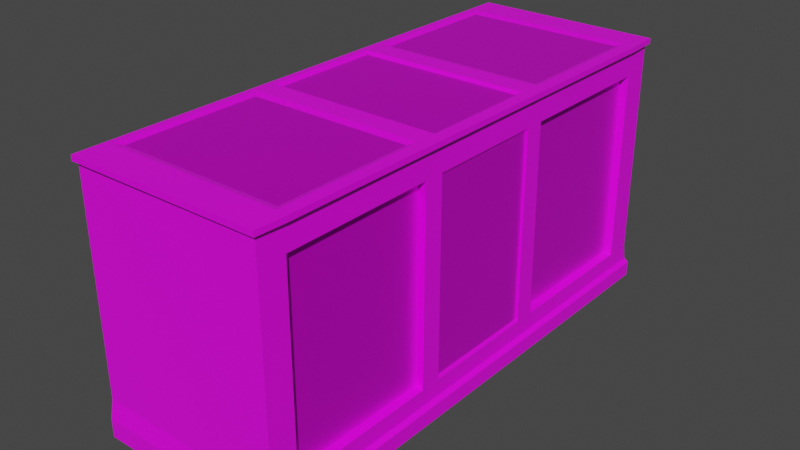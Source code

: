 # Source: DisplayCaseBase.blend  (saved by Blender 2.80.75; exported with 4.5.12 LTS)
import bpy
from mathutils import Matrix  # noqa: F401  (used for matrix-valued properties, if any)

bpy.ops.wm.read_factory_settings(use_empty=True)
scene = bpy.context.scene
scene.name = 'Scene'

# ---- collections
col_collection = bpy.data.collections.new('Collection'); scene.collection.children.link(col_collection)

# ---- images (referenced by path relative to the original .blend; pixels are not part of the script)
import os
ASSET_DIR = os.environ.get("B2B_ASSET_DIR", "")  # directory of the original .blend (textures are referenced by path, not embedded)
HERE = os.path.dirname(os.path.abspath(__file__))  # packed textures are extracted next to this script under _unpacked/

def load_image(name, relpath, width, height, colorspace="sRGB"):
    """Load a texture the original file referenced (path relative to the .blend, or extracted next to this script)."""
    p = next((c for c in (os.path.join(HERE, relpath), os.path.join(ASSET_DIR, relpath)) if relpath and os.path.exists(c)), "")
    if p:
        img = bpy.data.images.load(p, check_existing=True)
        img.name = name
    else:  # same state as the original file: an image datablock whose file is absent (Cycles renders it pink)
        img = bpy.data.images.new(name, width, height)
        img.source = "FILE"
        img.filepath = "//" + (relpath or name)
    img.colorspace_settings.name = colorspace
    return img
img_polishedwood_png = load_image('PolishedWood.png', 'PolishedWood.png', 1024, 1024, 'sRGB')

# ---- materials (node trees are filled in below, after node groups)
mat_material = bpy.data.materials.new('Material')
mat_material.alpha_threshold = 0.0
mat_material.use_transparent_shadow = False
mat_material.line_color = (0.0, 0.0, 0.0, 1.0)
mat_material_001 = bpy.data.materials.new('Material.001')
mat_material_001.use_transparent_shadow = False

# ---- material node trees
mat_material.use_nodes = True; mat_material.node_tree.nodes.clear()
_N = mat_material.node_tree.nodes; _L = mat_material.node_tree.links
n0 = _N.new('ShaderNodeOutputMaterial'); n0.name = 'Material Output'; n0.location = (300, 300)
n1 = _N.new('ShaderNodeBsdfPrincipled'); n1.name = 'Principled BSDF'; n1.location = (10, 300)
n1.distribution = 'GGX'
n1.subsurface_method = 'BURLEY'
n1.inputs[2].default_value = 0.4
n1.inputs[3].default_value = 1.45
n1.inputs[27].default_value = (0.0, 0.0, 0.0, 1.0)
n1.inputs[28].default_value = 1.0
n2 = _N.new('ShaderNodeTexImage'); n2.name = 'Image Texture'; n2.location = (-280, 280)
_L.new(n1.outputs[0], n0.inputs[0])
_L.new(n2.outputs[0], n1.inputs[0])
n0.is_active_output = True
mat_material_001.use_nodes = True; mat_material_001.node_tree.nodes.clear()
_N = mat_material_001.node_tree.nodes; _L = mat_material_001.node_tree.links
n0 = _N.new('ShaderNodeOutputMaterial'); n0.name = 'Material Output'; n0.location = (300, 300)
n1 = _N.new('ShaderNodeBsdfPrincipled'); n1.name = 'Principled BSDF'; n1.location = (10, 300)
n1.distribution = 'GGX'
n1.subsurface_method = 'BURLEY'
n1.inputs[1].default_value = 0.5829
n1.inputs[3].default_value = 0.0
n1.inputs[13].default_value = 0.0
n1.inputs[19].default_value = 0.03571
n1.inputs[20].default_value = 0.1443
n1.inputs[24].default_value = 0.02171
n1.inputs[27].default_value = (0.0, 0.0, 0.0, 1.0)
n1.inputs[28].default_value = 1.0
n2 = _N.new('ShaderNodeTexImage'); n2.name = 'Image Texture'; n2.location = (-280, 280)
n2.image = img_polishedwood_png
_L.new(n1.outputs[0], n0.inputs[0])
_L.new(n2.outputs[0], n1.inputs[0])
n0.is_active_output = True

# ---- world
world_world = bpy.data.worlds.new('World'); scene.world = world_world
world_world.use_nodes = True; world_world.node_tree.nodes.clear()
_N = world_world.node_tree.nodes; _L = world_world.node_tree.links
n0 = _N.new('ShaderNodeOutputWorld'); n0.name = 'World Output'; n0.location = (300, 300)
n1 = _N.new('ShaderNodeBackground'); n1.name = 'Background'; n1.location = (10, 300)
n1.inputs[0].default_value = (0.05088, 0.05088, 0.05088, 1.0)
_L.new(n1.outputs[0], n0.inputs[0])
n0.is_active_output = True
world_world.color = (0.05088, 0.05088, 0.05088)
world_world.use_sun_shadow = False
world_world.sun_shadow_jitter_overblur = 0.0

# ---- meshes
me_cube = bpy.data.meshes.new('Cube')
me_cube.from_pydata([(1.0, -1.014, -1.0), (0.1203, -0.01433, 1.0), (0.1203, -0.01433, -1.0), (0.1203, -1.0, 1.0), (0.1203, -1.014, -1.0), (1.0, -0.01433, -0.7284), (0.1203, -1.0, -0.7144), (1.0, -1.0, -0.7284), (0.1203, -0.895, 1.0), (1.0, -0.895, -0.7284), (0.1203, -0.3143, 1.0), (1.0, -0.3143, -0.7284), (1.0, -0.01433, 0.7631), (1.0, -1.0, 0.7631), (1.0, -0.895, 0.7631), (0.9993, -0.3081, 0.7631), (0.9649, -0.308, -0.7098), (0.9649, -0.8886, -0.7098), (0.9649, -0.8886, 0.7414), (0.9649, -0.308, 0.7414), (1.0, -0.01433, -0.8572), (1.0, -1.014, -0.8572), (0.1203, -1.014, -0.8572), (1.02, -0.01433, -0.8828), (1.02, -0.01433, -1.0), (1.02, -1.014, -0.8828), (1.02, -1.014, -1.0), (1.02, -0.3143, -1.0), (1.02, -0.895, -1.0), (1.02, -0.895, -0.8828), (1.02, -0.3143, -0.8828), (1.0, -0.895, -0.8572), (1.0, -0.3143, -0.8572), (0.1203, -0.2315, 1.0), (1.0, -0.2315, -0.7284), (1.0, -0.2315, 0.7631), (1.0, -0.2315, -0.8572), (1.02, -0.2315, -1.0), (1.02, -0.2315, -0.8828), (0.9902, -0.01433, 0.7426), (0.9902, -0.01433, -0.7047), (0.9902, -0.2315, -0.7047), (0.9902, -0.2315, 0.7426), (0.1203, -1.0, 0.9596), (1.0, -1.0, 0.9596), (0.9998, -0.3135, 0.9606), (1.002, -0.2306, 0.9606), (1.0, -0.01433, 0.9596), (1.0, -0.895, 0.9596), (1.002, -0.3081, 0.9596), (1.0, -0.2315, 0.9596), (0.1203, -1.021, 0.9596), (0.1203, -1.021, 1.0), (1.015, -1.015, 1.0), (1.021, -0.895, 1.0), (1.021, -0.3143, 1.0), (1.021, -0.2315, 1.0), (1.021, -0.01433, 1.0), (1.021, -0.01433, 0.9596), (1.015, -1.015, 0.9596), (1.021, -0.895, 0.9596), (1.021, -0.3143, 0.9596), (1.021, -0.2315, 0.9596), (0.152, -0.01433, 1.0), (0.1786, -0.8684, 0.9857), (0.1786, -0.3409, 0.9857), (0.1525, -0.2324, 1.0), (0.9656, -0.01433, 1.0), (0.939, -0.8684, 0.9857), (0.939, -0.3409, 0.9857), (0.9656, -0.2315, 1.0), (0.152, -0.3143, 1.0), (0.152, -0.895, 1.0), (0.9665, -0.895, 1.0), (0.9656, -0.3143, 1.0), (0.1721, -0.01433, 0.9809), (0.1721, -0.2177, 0.9809), (0.9427, -0.01433, 0.9809), (0.9427, -0.2177, 0.9809)], [], [(64, 72, 73, 68), (48, 45, 49), (7, 21, 31, 9), (71, 10, 8, 72), (66, 33, 10, 71), (14, 9, 17, 18), (9, 14, 13, 7), (16, 19, 18, 17), (9, 11, 16, 17), (15, 14, 18, 19), (11, 15, 19, 16), (36, 32, 30, 38), (21, 22, 4, 0), (21, 0, 26, 25), (37, 38, 30, 27), (27, 30, 29, 28), (28, 29, 25, 26), (31, 21, 25, 29), (32, 31, 29, 30), (9, 31, 32, 11), (23, 20, 36, 38), (20, 5, 34, 36), (35, 34, 41, 42), (15, 49, 48, 14), (14, 48, 44, 13), (3, 43, 51, 52), (48, 49, 61, 60), (67, 70, 56, 57), (45, 46, 50, 49), (60, 54, 53, 59), (61, 55, 54, 60), (62, 56, 55, 61), (58, 57, 56, 62), (44, 48, 60, 59), (47, 58, 62, 50), (49, 50, 62, 61), (64, 65, 71, 72), (69, 68, 73, 74), (33, 66, 63, 1), (47, 50, 35, 12), (41, 34, 5, 40), (40, 39, 42, 41), (42, 39, 12, 35), (24, 23, 38, 37), (77, 75, 76, 78), (51, 59, 53, 52), (71, 65, 69, 74), (70, 78, 76, 66), (71, 74, 70, 66), (70, 67, 77, 78), (74, 73, 54, 55), (74, 55, 56, 70), (22, 21, 7, 6), (64, 68, 69, 65), (50, 49, 15, 35), (32, 36, 34, 11), (11, 34, 35, 15), (66, 76, 75, 63), (26, 0, 4, 2, 24, 37, 27, 28), (59, 51, 43, 44), (13, 44, 43, 6, 7), (43, 3, 8, 10, 33, 1, 2, 4, 22, 6), (3, 52, 53, 54, 73, 72, 8)])
me_cube.polygons.foreach_set('material_index', [0, 0, 0, 0, 0, 0, 0, 1, 0, 0, 0, 0, 0, 0, 0, 0, 0, 0, 0, 0, 0, 0, 0, 0, 0, 0, 0, 0, 0, 0, 0, 0, 0, 0, 0, 0, 0, 0, 0, 0, 0, 1, 0, 0, 1, 0, 0, 0, 0, 0, 0, 0, 0, 1, 0, 0, 0, 0, 0, 0, 0, 0, 0])
_k = set([(44, 59)])
me_cube.attributes.new('sharp_edge', 'BOOLEAN', 'EDGE').data.foreach_set('value', [ (min(e.vertices), max(e.vertices)) in _k for e in me_cube.edges])
_uv = me_cube.uv_layers.new(name='UVMap')
_uv.uv.foreach_set('vector', [0.6047, 0.3561, 0.6144, 0.3464, 0.6143, 0.6055, 0.6048, 0.5959, 0.6613, 0.6147, 0.6596, 0.5565, 0.6607, 0.5536, 0.9659, 0.08984, 0.9613, 0.04838, 0.9997, 0.04838, 0.9997, 0.08984, 0.4281, 0.3444, 0.4284, 0.3344, 0.6145, 0.3362, 0.6144, 0.3464, 0.4008, 0.344, 0.4014, 0.333, 0.4284, 0.3344, 0.4281, 0.3444, 0.6919, 0.5768, 0.6919, 0.09663, 0.7034, 0.1026, 0.7034, 0.5699, 0.9997, 0.08984, 0.9997, 0.57, 0.9659, 0.57, 0.9659, 0.08984, 0.8903, 0.1026, 0.8903, 0.5699, 0.7034, 0.5699, 0.7034, 0.1026, 0.7014, 0.08984, 0.8883, 0.08984, 0.8903, 0.1026, 0.7034, 0.1026, 0.8903, 0.5829, 0.7013, 0.5831, 0.7034, 0.5699, 0.8903, 0.5699, 0.6259, 0.4087, 0.6276, 0.8657, 0.6171, 0.8591, 0.615, 0.4144, 0.6513, 0.3692, 0.6259, 0.3692, 0.6259, 0.3593, 0.6513, 0.3593, 0.04981, 0.0191, 0.04622, 0.3023, 0.0002505, 0.3017, 0.00384, 0.01852, 0.04981, 0.0191, 0.00384, 0.01852, 0.003921, 0.01218, 0.04164, 0.01266, 0.6513, 0.3234, 0.6513, 0.3593, 0.6259, 0.3593, 0.6259, 0.3234, 0.8883, 0.0002562, 0.8883, 0.03798, 0.7014, 0.03798, 0.7014, 0.0002505, 0.9997, 0.0002505, 0.9997, 0.03798, 0.9613, 0.03798, 0.9613, 0.0002505, 0.9997, 0.04838, 0.9613, 0.04838, 0.9613, 0.03798, 0.9997, 0.03798, 0.8883, 0.04839, 0.7014, 0.04838, 0.7014, 0.03798, 0.8883, 0.03798, 0.7014, 0.08984, 0.7014, 0.04838, 0.8883, 0.04839, 0.8883, 0.08984, 0.8908, 0.6166, 0.8908, 0.6062, 0.9608, 0.6062, 0.9608, 0.6166, 0.8908, 0.6062, 0.8908, 0.5647, 0.9608, 0.5647, 0.9608, 0.6062, 0.6511, 0.8657, 0.6513, 0.4087, 0.6591, 0.416, 0.6591, 0.8494, 0.8903, 0.5829, 0.8903, 0.6462, 0.7014, 0.6464, 0.7013, 0.5831, 0.9997, 0.57, 0.9997, 0.6333, 0.9659, 0.6333, 0.9659, 0.57, 0.6576, 0.3099, 0.6576, 0.3229, 0.6509, 0.3229, 0.6509, 0.3099, 0.6793, 0.3234, 0.6793, 0.5124, 0.6731, 0.5104, 0.6726, 0.3234, 0.3308, 0.6187, 0.4018, 0.6087, 0.4032, 0.6266, 0.3331, 0.6357, 0.6596, 0.5565, 0.6601, 0.5129, 0.6613, 0.5133, 0.6607, 0.5536, 0.6908, 0.006869, 0.6914, 0.01986, 0.6529, 0.02181, 0.6522, 0.008818, 0.6731, 0.5104, 0.6601, 0.5104, 0.6596, 0.3235, 0.6726, 0.3234, 0.4039, 0.6391, 0.4032, 0.6266, 0.4289, 0.6253, 0.4295, 0.6378, 0.8908, 0.01325, 0.8908, 0.0002505, 0.9608, 0.0002505, 0.9608, 0.01325, 0.6564, 0.003663, 0.6901, 0.0002505, 0.6908, 0.006869, 0.6522, 0.008818, 0.8908, 0.0199, 0.8908, 0.01325, 0.9608, 0.01325, 0.9608, 0.0199, 0.4278, 0.6438, 0.4042, 0.6454, 0.4039, 0.6391, 0.4295, 0.6378, 0.6047, 0.3561, 0.4376, 0.3541, 0.4281, 0.3444, 0.6144, 0.3464, 0.4381, 0.5981, 0.6048, 0.5959, 0.6143, 0.6055, 0.4282, 0.6081, 0.4014, 0.333, 0.4008, 0.344, 0.324, 0.3345, 0.3254, 0.3234, 0.8908, 0.0199, 0.9608, 0.0199, 0.9608, 0.08318, 0.8908, 0.08318, 0.9608, 0.5565, 0.9608, 0.5647, 0.8908, 0.5647, 0.8908, 0.5565, 0.8908, 0.5565, 0.8908, 0.0905, 0.9608, 0.0905, 0.9608, 0.5565, 0.9608, 0.0905, 0.8908, 0.0905, 0.8908, 0.08318, 0.9608, 0.08318, 0.8908, 0.6543, 0.8908, 0.6166, 0.9608, 0.6166, 0.9608, 0.6543, 0.3294, 0.6085, 0.3228, 0.3448, 0.3925, 0.3526, 0.3945, 0.6002, 0.6379, 0.3098, 0.6399, 0.02172, 0.6529, 0.02181, 0.6509, 0.3099, 0.4281, 0.3444, 0.4376, 0.3541, 0.4381, 0.5981, 0.4282, 0.6081, 0.4018, 0.6087, 0.3945, 0.6002, 0.3925, 0.3526, 0.4008, 0.344, 0.4281, 0.3444, 0.4282, 0.6081, 0.4018, 0.6087, 0.4008, 0.344, 0.4018, 0.6087, 0.3308, 0.6187, 0.3294, 0.6085, 0.3945, 0.6002, 0.4282, 0.6081, 0.6143, 0.6055, 0.6145, 0.6228, 0.4289, 0.6253, 0.4282, 0.6081, 0.4289, 0.6253, 0.4032, 0.6266, 0.4018, 0.6087, 0.04622, 0.3023, 0.04981, 0.0191, 0.09152, 0.01963, 0.09242, 0.3029, 0.6047, 0.3561, 0.6048, 0.5959, 0.4381, 0.5981, 0.4376, 0.3541, 0.6511, 0.9259, 0.6276, 0.9259, 0.6276, 0.8657, 0.6511, 0.8657, 0.6259, 0.3692, 0.6513, 0.3692, 0.6513, 0.4087, 0.6259, 0.4087, 0.6259, 0.4087, 0.6513, 0.4087, 0.6511, 0.8657, 0.6276, 0.8657, 0.4008, 0.344, 0.3925, 0.3526, 0.3228, 0.3448, 0.324, 0.3345, 0.6123, 0.9679, 0.606, 0.9679, 0.3228, 0.9679, 0.3228, 0.6459, 0.6123, 0.6459, 0.6123, 0.7159, 0.6123, 0.7425, 0.6123, 0.9295, 0.6399, 0.02172, 0.6379, 0.3098, 0.6313, 0.3097, 0.6349, 0.02657, 0.5716, 0.02576, 0.6349, 0.02657, 0.6313, 0.3097, 0.09242, 0.3029, 0.09152, 0.01963, 0.004905, 0.3364, 0.004905, 0.3234, 0.03873, 0.3234, 0.2257, 0.3234, 0.2523, 0.3234, 0.3223, 0.3234, 0.3223, 0.9673, 0.0002505, 0.9673, 0.0002505, 0.9214, 0.004906, 0.8754, 0.6576, 0.3099, 0.6509, 0.3099, 0.6529, 0.02181, 0.6914, 0.01986, 0.6914, 0.0373, 0.6914, 0.2997, 0.6914, 0.3099])
me_cube.materials.append(mat_material)
me_cube.materials.append(mat_material_001)
me_cube.use_remesh_preserve_volume = False
me_cube.use_remesh_preserve_attributes = False
me_cube.use_mirror_vertex_groups = False
me_cube.update()

# ---- objects
ob_cube = bpy.data.objects.new('Cube', me_cube)

# ---- transforms, parenting, visibility, modifiers, constraints
ob_cube.location = (0.0, 0.0, 1.254)
ob_cube.scale = (5.904, 7.068, 3.572)
ob_cube.lock_rotations_4d = False
ob_cube.empty_display_type = 'ARROWS'
ob_cube.lineart.crease_threshold = 0.0
_m = ob_cube.modifiers.new('Mirror', 'MIRROR')
_m.use_axis = (False, True, False)
_m.merge_threshold = 0.065

# ---- collection membership
col_collection.objects.link(ob_cube)

# ---- scene / render settings (as saved in the file)
scene.frame_start = 1; scene.frame_end = 250; scene.frame_set(0)
scene.render.engine = 'BLENDER_EEVEE_NEXT'
scene.cycles.use_denoising = False
scene.cycles.samples = 128
scene.cycles.sampling_pattern = 'TABULATED_SOBOL'
scene.cycles.use_adaptive_sampling = False
scene.cycles.use_light_tree = False
scene.view_settings.view_transform = 'Filmic'
bpy.context.view_layer.update()

# ---- added for rendering (the .blend has no active camera and no usable light): camera, sun
cam_auto = bpy.data.cameras.new('AutoCamera')
cam_auto.lens = 50.0
cam_auto.sensor_width = 36.0
cam_auto.clip_end = 1000.0
ob_auto_camera = bpy.data.objects.new('AutoCamera', cam_auto)
scene.collection.objects.link(ob_auto_camera)
ob_auto_camera.location = (19.0554, -18.8247, 13.8043)
ob_auto_camera.rotation_euler = (1.09748, -7.21219e-08, 0.694738)
scene.camera = ob_auto_camera
light_auto_sun = bpy.data.lights.new('AutoSun', 'SUN')
light_auto_sun.energy = 3.0
light_auto_sun.angle = 0.0523599
ob_auto_sun = bpy.data.objects.new('AutoSun', light_auto_sun)
scene.collection.objects.link(ob_auto_sun)
ob_auto_sun.rotation_euler = (0.872665, 0.174533, 0.523599)
bpy.context.view_layer.update()
